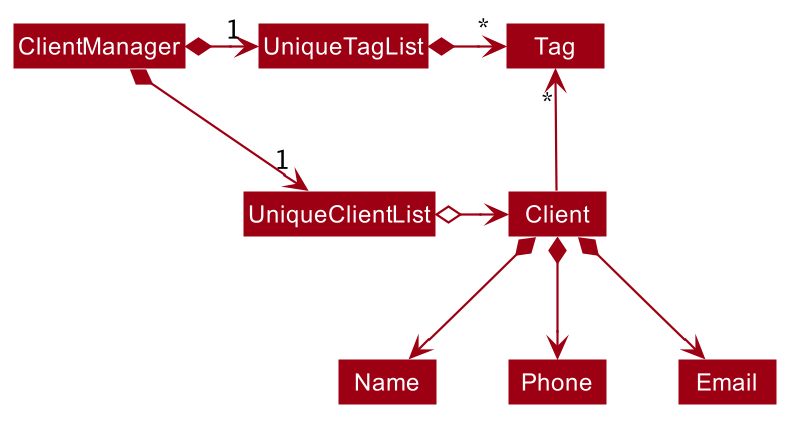

The diagram above was rendered by PlantUML. Its source (embedded in the PNG):
@startuml








skinparam BackgroundColor #FFFFFFF

skinparam Shadowing false

skinparam Class {
    FontColor #FFFFFF
    BorderThickness 1
    BorderColor #FFFFFF
    StereotypeFontColor #FFFFFF
    FontName Arial
    AttributeFontColor #FFFFFF
    AttributeIconSize 0
}

skinparam Actor {
    BorderColor #000000
    Color #000000
    FontName Arial
}

skinparam Sequence {
    MessageAlign center
    BoxFontSize 15
    BoxPadding 0
    BoxFontColor #FFFFFF
    FontName Arial
}

skinparam Participant {
    FontColor #FFFFFFF
    Padding 20
}

skinparam MinClassWidth 50
skinparam ParticipantPadding 10
skinparam Shadowing false
skinparam DefaultTextAlignment center
skinparam packageStyle Rectangle

hide footbox
hide circle
hide members
skinparam arrowThickness 1.1
skinparam arrowColor #9D0012
skinparam classBackgroundColor #9D0012

ClientManager *-right-> "1" UniqueClientList
ClientManager *-right-> "1" UniqueTagList
UniqueTagList -[hidden]down- UniqueClientList
UniqueTagList -[hidden]down- UniqueClientList

UniqueTagList *-right-> "*" Tag
UniqueClientList o-right->Client

Client -up-> "*" Tag

Client *--> Name
Client *--> Phone
Client *--> Email
@enduml